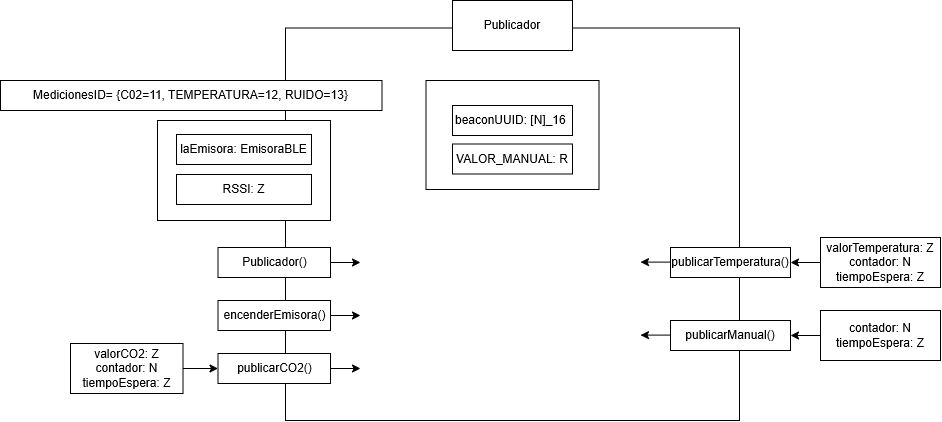

The diagram above was exported from draw.io. Its source (the exported page's mxGraphModel, read from the mxfile embedded in the PNG):
<mxGraphModel dx="1840" dy="599" grid="1" gridSize="10" guides="1" tooltips="1" connect="1" arrows="1" fold="1" page="1" pageScale="1" pageWidth="850" pageHeight="1100" math="0" shadow="0">
  <root>
    <mxCell id="0" />
    <mxCell id="1" parent="0" />
    <mxCell id="w-r3vgezLPMtS0JUas2z-1" parent="1" style="rounded=0;whiteSpace=wrap;html=1;" value="" vertex="1">
      <mxGeometry height="392.5" width="454" x="175" y="107.5" as="geometry" />
    </mxCell>
    <mxCell id="w-r3vgezLPMtS0JUas2z-2" parent="1" style="rounded=0;whiteSpace=wrap;html=1;" value="Publicador" vertex="1">
      <mxGeometry height="50" width="120" x="342" y="80" as="geometry" />
    </mxCell>
    <mxCell id="w-r3vgezLPMtS0JUas2z-3" parent="1" style="rounded=0;whiteSpace=wrap;html=1;" value="encenderEmisora()" vertex="1">
      <mxGeometry height="30" width="112.5" x="107.5" y="380" as="geometry" />
    </mxCell>
    <mxCell id="w-r3vgezLPMtS0JUas2z-4" edge="1" parent="1" source="w-r3vgezLPMtS0JUas2z-3" style="endArrow=classic;html=1;rounded=0;exitX=1;exitY=0.5;exitDx=0;exitDy=0;" value="">
      <mxGeometry height="50" relative="1" width="50" as="geometry">
        <mxPoint x="460" y="380" as="sourcePoint" />
        <mxPoint x="250" y="395" as="targetPoint" />
      </mxGeometry>
    </mxCell>
    <mxCell id="w-r3vgezLPMtS0JUas2z-5" parent="1" style="rounded=0;whiteSpace=wrap;html=1;" value="publicarTemperatura()" vertex="1">
      <mxGeometry height="30" width="120" x="560" y="327" as="geometry" />
    </mxCell>
    <mxCell id="w-r3vgezLPMtS0JUas2z-10" parent="1" style="rounded=0;whiteSpace=wrap;html=1;" value="" vertex="1">
      <mxGeometry height="109" width="173" x="315.5" y="160" as="geometry" />
    </mxCell>
    <mxCell id="w-r3vgezLPMtS0JUas2z-11" parent="1" style="rounded=0;whiteSpace=wrap;html=1;" value="beaconUUID: [N]_16&amp;nbsp;" vertex="1">
      <mxGeometry height="30" width="120" x="342" y="185" as="geometry" />
    </mxCell>
    <mxCell id="w-r3vgezLPMtS0JUas2z-13" parent="1" style="rounded=0;whiteSpace=wrap;html=1;" value="Publicador()" vertex="1">
      <mxGeometry height="30" width="112.5" x="107.5" y="327" as="geometry" />
    </mxCell>
    <mxCell id="w-r3vgezLPMtS0JUas2z-14" edge="1" parent="1" source="w-r3vgezLPMtS0JUas2z-13" style="endArrow=classic;html=1;rounded=0;exitX=1;exitY=0.5;exitDx=0;exitDy=0;" value="">
      <mxGeometry height="50" relative="1" width="50" as="geometry">
        <mxPoint x="460" y="327" as="sourcePoint" />
        <mxPoint x="250" y="342" as="targetPoint" />
      </mxGeometry>
    </mxCell>
    <mxCell id="w-r3vgezLPMtS0JUas2z-17" parent="1" style="rounded=0;whiteSpace=wrap;html=1;" value="publicarCO2()" vertex="1">
      <mxGeometry height="30" width="112.5" x="107.5" y="433" as="geometry" />
    </mxCell>
    <mxCell id="w-r3vgezLPMtS0JUas2z-18" edge="1" parent="1" source="w-r3vgezLPMtS0JUas2z-17" style="endArrow=classic;html=1;rounded=0;exitX=1;exitY=0.5;exitDx=0;exitDy=0;" value="">
      <mxGeometry height="50" relative="1" width="50" as="geometry">
        <mxPoint x="460" y="433" as="sourcePoint" />
        <mxPoint x="250" y="448" as="targetPoint" />
      </mxGeometry>
    </mxCell>
    <mxCell id="w-r3vgezLPMtS0JUas2z-19" edge="1" parent="1" style="endArrow=classic;html=1;rounded=0;" value="">
      <mxGeometry height="50" relative="1" width="50" as="geometry">
        <mxPoint x="560" y="341.6" as="sourcePoint" />
        <mxPoint x="530" y="341.6" as="targetPoint" />
      </mxGeometry>
    </mxCell>
    <mxCell id="w-r3vgezLPMtS0JUas2z-24" parent="1" style="rounded=0;whiteSpace=wrap;html=1;" value="" vertex="1">
      <mxGeometry height="100" width="173" x="47" y="200" as="geometry" />
    </mxCell>
    <mxCell id="w-r3vgezLPMtS0JUas2z-25" parent="1" style="rounded=0;whiteSpace=wrap;html=1;" value="laEmisora: EmisoraBLE" vertex="1">
      <mxGeometry height="30" width="135" x="66" y="214" as="geometry" />
    </mxCell>
    <mxCell id="w-r3vgezLPMtS0JUas2z-26" parent="1" style="rounded=0;whiteSpace=wrap;html=1;" value="RSSI: Z" vertex="1">
      <mxGeometry height="30" width="135" x="66" y="254" as="geometry" />
    </mxCell>
    <mxCell id="w-r3vgezLPMtS0JUas2z-27" parent="1" style="rounded=0;whiteSpace=wrap;html=1;" value="MedicionesID= {C02=11, TEMPERATURA=12, RUIDO=13}" vertex="1">
      <mxGeometry height="30" width="381.5" x="-110" y="160" as="geometry" />
    </mxCell>
    <mxCell id="w-r3vgezLPMtS0JUas2z-29" edge="1" parent="1" source="w-r3vgezLPMtS0JUas2z-30" style="endArrow=classic;html=1;rounded=0;entryX=0;entryY=0.5;entryDx=0;entryDy=0;exitX=1;exitY=0.5;exitDx=0;exitDy=0;" target="w-r3vgezLPMtS0JUas2z-17" value="">
      <mxGeometry height="50" relative="1" width="50" as="geometry">
        <mxPoint x="80" y="448" as="sourcePoint" />
        <mxPoint x="350" y="250" as="targetPoint" />
      </mxGeometry>
    </mxCell>
    <mxCell id="w-r3vgezLPMtS0JUas2z-30" parent="1" style="rounded=0;whiteSpace=wrap;html=1;" value="valorCO2: Z&lt;div&gt;contador: N&lt;/div&gt;&lt;div&gt;tiempoEspera: Z&lt;/div&gt;" vertex="1">
      <mxGeometry height="50" width="112.5" x="-40" y="423" as="geometry" />
    </mxCell>
    <mxCell id="w-r3vgezLPMtS0JUas2z-32" edge="1" parent="1" source="w-r3vgezLPMtS0JUas2z-31" style="edgeStyle=orthogonalEdgeStyle;rounded=0;orthogonalLoop=1;jettySize=auto;html=1;entryX=1;entryY=0.5;entryDx=0;entryDy=0;" target="w-r3vgezLPMtS0JUas2z-5" value="">
      <mxGeometry relative="1" as="geometry" />
    </mxCell>
    <mxCell id="w-r3vgezLPMtS0JUas2z-31" parent="1" style="rounded=0;whiteSpace=wrap;html=1;" value="valorTemperatura: Z&lt;div&gt;contador: N&lt;/div&gt;&lt;div&gt;tiempoEspera: Z&lt;/div&gt;" vertex="1">
      <mxGeometry height="50" width="120" x="710" y="317" as="geometry" />
    </mxCell>
    <mxCell id="JaUqhgMFtfJfug9l-gy1-2" parent="1" style="rounded=0;whiteSpace=wrap;html=1;" value="publicarManual()" vertex="1">
      <mxGeometry height="30" width="120" x="560" y="400" as="geometry" />
    </mxCell>
    <mxCell id="JaUqhgMFtfJfug9l-gy1-3" edge="1" parent="1" style="endArrow=classic;html=1;rounded=0;" value="">
      <mxGeometry height="50" relative="1" width="50" as="geometry">
        <mxPoint x="560" y="414.6" as="sourcePoint" />
        <mxPoint x="530" y="414.6" as="targetPoint" />
      </mxGeometry>
    </mxCell>
    <mxCell id="JaUqhgMFtfJfug9l-gy1-4" edge="1" parent="1" source="JaUqhgMFtfJfug9l-gy1-5" style="edgeStyle=orthogonalEdgeStyle;rounded=0;orthogonalLoop=1;jettySize=auto;html=1;entryX=1;entryY=0.5;entryDx=0;entryDy=0;" target="JaUqhgMFtfJfug9l-gy1-2" value="">
      <mxGeometry relative="1" as="geometry" />
    </mxCell>
    <mxCell id="JaUqhgMFtfJfug9l-gy1-5" parent="1" style="rounded=0;whiteSpace=wrap;html=1;" value="&lt;div&gt;contador: N&lt;/div&gt;&lt;div&gt;tiempoEspera: Z&lt;/div&gt;" vertex="1">
      <mxGeometry height="50" width="120" x="710" y="390" as="geometry" />
    </mxCell>
    <mxCell id="JaUqhgMFtfJfug9l-gy1-6" parent="1" style="rounded=0;whiteSpace=wrap;html=1;" value="VALOR_MANUAL: R" vertex="1">
      <mxGeometry height="30" width="120" x="342" y="223.5" as="geometry" />
    </mxCell>
  </root>
</mxGraphModel>